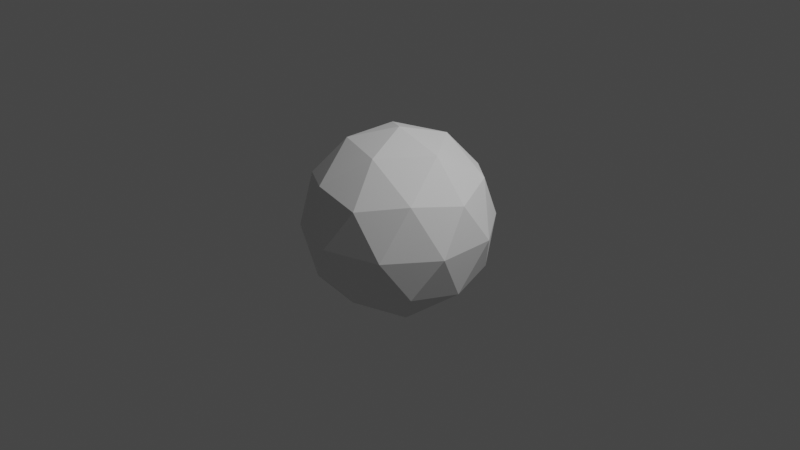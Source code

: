 # Source: lever.blend  (saved by Blender 3.6.13; exported with 4.5.12 LTS)
import bpy
from mathutils import Matrix  # noqa: F401  (used for matrix-valued properties, if any)

bpy.ops.wm.read_factory_settings(use_empty=True)
scene = bpy.context.scene
scene.name = 'Scene'

# ---- collections
col_collection = bpy.data.collections.new('Collection'); scene.collection.children.link(col_collection)

# ---- materials (node trees are filled in below, after node groups)
mat_material_001 = bpy.data.materials.new('Material.001')
mat_material_001.use_transparent_shadow = False

# ---- node groups
ng_auto_smooth = bpy.data.node_groups.new('Auto Smooth', 'GeometryNodeTree')
_s = ng_auto_smooth.interface.new_socket(name='Geometry', in_out='OUTPUT', socket_type='NodeSocketGeometry')
_s = ng_auto_smooth.interface.new_socket(name='Geometry', in_out='INPUT', socket_type='NodeSocketGeometry')
_s = ng_auto_smooth.interface.new_socket(name='Angle', in_out='INPUT', socket_type='NodeSocketFloat')
_s.subtype = 'ANGLE'
_s.min_value = 0.0
_s.max_value = 3.142
ng_auto_smooth.is_modifier = True
_N = ng_auto_smooth.nodes; _L = ng_auto_smooth.links
n0 = _N.new('NodeGroupOutput'); n0.name = 'Group Output'; n0.location = (480, -100)
n1 = _N.new('NodeGroupInput'); n1.name = 'Group Input'; n1.location = (-420, -300)
n2 = _N.new('NodeGroupInput'); n2.name = 'Group Input.001'; n2.location = (-60, -100)
n3 = _N.new('GeometryNodeSetShadeSmooth'); n3.name = 'Set Shade Smooth'; n3.location = (120, -100)
n3.domain = 'EDGE'
n4 = _N.new('GeometryNodeSetShadeSmooth'); n4.name = 'Set Shade Smooth.001'; n4.location = (300, -100)
n5 = _N.new('GeometryNodeInputMeshEdgeAngle'); n5.name = 'Edge Angle'; n5.location = (-420, -220)
n6 = _N.new('GeometryNodeInputEdgeSmooth'); n6.name = 'Is Edge Smooth'; n6.location = (-60, -160)
n7 = _N.new('GeometryNodeInputShadeSmooth'); n7.name = 'Is Face Smooth'; n7.location = (-240, -340)
n8 = _N.new('FunctionNodeBooleanMath'); n8.name = 'Boolean Math'; n8.location = (-60, -220)
n9 = _N.new('FunctionNodeCompare'); n9.name = 'Compare'; n9.location = (-240, -180)
n9.operation = 'LESS_EQUAL'
_L.new(n5.outputs[0], n9.inputs[0])
_L.new(n4.outputs[0], n0.inputs[0])
_L.new(n1.outputs[1], n9.inputs[1])
_L.new(n9.outputs[0], n8.inputs[0])
_L.new(n7.outputs[0], n8.inputs[1])
_L.new(n2.outputs[0], n3.inputs[0])
_L.new(n6.outputs[0], n3.inputs[1])
_L.new(n3.outputs[0], n4.inputs[0])
_L.new(n8.outputs[0], n3.inputs[2])
n0.is_active_output = True

# ---- material node trees
mat_material_001.use_nodes = True; mat_material_001.node_tree.nodes.clear()
_N = mat_material_001.node_tree.nodes; _L = mat_material_001.node_tree.links
n0 = _N.new('ShaderNodeBsdfPrincipled'); n0.name = 'Principled BSDF'; n0.location = (10, 300)
n0.distribution = 'GGX'
n0.subsurface_method = 'RANDOM_WALK_SKIN'
n0.inputs[3].default_value = 1.45
n0.inputs[27].default_value = (0.0, 0.0, 0.0, 1.0)
n0.inputs[28].default_value = 1.0
n1 = _N.new('ShaderNodeOutputMaterial'); n1.name = 'Material Output'; n1.location = (300, 300)
_L.new(n0.outputs[0], n1.inputs[0])
n1.is_active_output = True

# ---- world
world_world = bpy.data.worlds.new('World'); scene.world = world_world
world_world.use_nodes = True; world_world.node_tree.nodes.clear()
_N = world_world.node_tree.nodes; _L = world_world.node_tree.links
n0 = _N.new('ShaderNodeOutputWorld'); n0.name = 'World Output'; n0.location = (300, 300)
n1 = _N.new('ShaderNodeBackground'); n1.name = 'Background'; n1.location = (10, 300)
n1.inputs[0].default_value = (0.05088, 0.05088, 0.05088, 1.0)
_L.new(n1.outputs[0], n0.inputs[0])
n0.is_active_output = True
world_world.color = (0.05088, 0.05088, 0.05088)
world_world.use_sun_shadow = False
world_world.sun_shadow_jitter_overblur = 0.0

# ---- cameras
cam_camera = bpy.data.cameras.new('Camera')
cam_camera.clip_end = 100.0
cam_camera.ortho_scale = 7.314

# ---- lights
light_light = bpy.data.lights.new('Light', 'POINT')
light_light.transmission_factor = 0.0
light_light.energy = 1000.0
light_light.shadow_soft_size = 0.1
light_light.shadow_maximum_resolution = 0.006
light_light.use_absolute_resolution = True

# ---- meshes
me_icosphere = bpy.data.meshes.new('Icosphere')
me_icosphere.from_pydata([(0.0, 0.0, -1.0), (0.7236, -0.5257, -0.4472), (-0.2764, -0.8506, -0.4472), (-0.8944, 0.0, -0.4472), (-0.2764, 0.8506, -0.4472), (0.7236, 0.5257, -0.4472), (0.2764, -0.8506, 0.4472), (-0.7236, -0.5257, 0.4472), (-0.7236, 0.5257, 0.4472), (0.2764, 0.8506, 0.4472), (0.8944, 0.0, 0.4472), (0.0, 0.0, 1.0), (-0.1625, -0.5, -0.8507), (0.4253, -0.309, -0.8507), (0.2629, -0.809, -0.5257), (0.8506, 0.0, -0.5257), (0.4253, 0.309, -0.8507), (-0.5257, 0.0, -0.8507), (-0.6882, -0.5, -0.5257), (-0.1625, 0.5, -0.8507), (-0.6882, 0.5, -0.5257), (0.2629, 0.809, -0.5257), (0.9511, -0.309, 0.0), (0.9511, 0.309, 0.0), (0.0, -1.0, 0.0), (0.5878, -0.809, 0.0), (-0.9511, -0.309, 0.0), (-0.5878, -0.809, 0.0), (-0.5878, 0.809, 0.0), (-0.9511, 0.309, 0.0), (0.5878, 0.809, 0.0), (0.0, 1.0, 0.0), (0.6882, -0.5, 0.5257), (-0.2629, -0.809, 0.5257), (-0.8506, 0.0, 0.5257), (-0.2629, 0.809, 0.5257), (0.6882, 0.5, 0.5257), (0.1625, -0.5, 0.8507), (0.5257, 0.0, 0.8507), (-0.4253, -0.309, 0.8507), (-0.4253, 0.309, 0.8507), (0.1625, 0.5, 0.8507)], [], [(0, 13, 12), (1, 13, 15), (0, 12, 17), (0, 17, 19), (0, 19, 16), (1, 15, 22), (2, 14, 24), (3, 18, 26), (4, 20, 28), (5, 21, 30), (1, 22, 25), (2, 24, 27), (3, 26, 29), (4, 28, 31), (5, 30, 23), (6, 32, 37), (7, 33, 39), (8, 34, 40), (9, 35, 41), (10, 36, 38), (38, 41, 11), (38, 36, 41), (36, 9, 41), (41, 40, 11), (41, 35, 40), (35, 8, 40), (40, 39, 11), (40, 34, 39), (34, 7, 39), (39, 37, 11), (39, 33, 37), (33, 6, 37), (37, 38, 11), (37, 32, 38), (32, 10, 38), (23, 36, 10), (23, 30, 36), (30, 9, 36), (31, 35, 9), (31, 28, 35), (28, 8, 35), (29, 34, 8), (29, 26, 34), (26, 7, 34), (27, 33, 7), (27, 24, 33), (24, 6, 33), (25, 32, 6), (25, 22, 32), (22, 10, 32), (30, 31, 9), (30, 21, 31), (21, 4, 31), (28, 29, 8), (28, 20, 29), (20, 3, 29), (26, 27, 7), (26, 18, 27), (18, 2, 27), (24, 25, 6), (24, 14, 25), (14, 1, 25), (22, 23, 10), (22, 15, 23), (15, 5, 23), (16, 21, 5), (16, 19, 21), (19, 4, 21), (19, 20, 4), (19, 17, 20), (17, 3, 20), (17, 18, 3), (17, 12, 18), (12, 2, 18), (15, 16, 5), (15, 13, 16), (13, 0, 16), (12, 14, 2), (12, 13, 14), (13, 1, 14)])
_uv = me_icosphere.uv_layers.new(name='UVMap')
_uv.uv.foreach_set('vector', [0.1818, 0.0, 0.2273, 0.07873, 0.1364, 0.07873, 0.2727, 0.1575, 0.3182, 0.07873, 0.3636, 0.1575, 0.9091, 0.0, 0.9545, 0.07873, 0.8636, 0.07873, 0.7273, 0.0, 0.7727, 0.07873, 0.6818, 0.07873, 0.5455, 0.0, 0.5909, 0.07873, 0.5, 0.07873, 0.2727, 0.1575, 0.3636, 0.1575, 0.3182, 0.2362, 0.09091, 0.1575, 0.1818, 0.1575, 0.1364, 0.2362, 0.8182, 0.1575, 0.9091, 0.1575, 0.8636, 0.2362, 0.6364, 0.1575, 0.7273, 0.1575, 0.6818, 0.2362, 0.4545, 0.1575, 0.5455, 0.1575, 0.5, 0.2362, 0.2727, 0.1575, 0.3182, 0.2362, 0.2273, 0.2362, 0.09091, 0.1575, 0.1364, 0.2362, 0.04546, 0.2362, 0.8182, 0.1575, 0.8636, 0.2362, 0.7727, 0.2362, 0.6364, 0.1575, 0.6818, 0.2362, 0.5909, 0.2362, 0.4545, 0.1575, 0.5, 0.2362, 0.4091, 0.2362, 0.1818, 0.3149, 0.2727, 0.3149, 0.2273, 0.3937, 0.0, 0.3149, 0.09091, 0.3149, 0.04546, 0.3937, 0.7273, 0.3149, 0.8182, 0.3149, 0.7727, 0.3937, 0.5455, 0.3149, 0.6364, 0.3149, 0.5909, 0.3937, 0.3636, 0.3149, 0.4545, 0.3149, 0.4091, 0.3937, 0.4091, 0.3937, 0.5, 0.3937, 0.4545, 0.4724, 0.4091, 0.3937, 0.4545, 0.3149, 0.5, 0.3937, 0.4545, 0.3149, 0.5455, 0.3149, 0.5, 0.3937, 0.5909, 0.3937, 0.6818, 0.3937, 0.6364, 0.4724, 0.5909, 0.3937, 0.6364, 0.3149, 0.6818, 0.3937, 0.6364, 0.3149, 0.7273, 0.3149, 0.6818, 0.3937, 0.7727, 0.3937, 0.8636, 0.3937, 0.8182, 0.4724, 0.7727, 0.3937, 0.8182, 0.3149, 0.8636, 0.3937, 0.8182, 0.3149, 0.9091, 0.3149, 0.8636, 0.3937, 0.04546, 0.3937, 0.1364, 0.3937, 0.09091, 0.4724, 0.04546, 0.3937, 0.09091, 0.3149, 0.1364, 0.3937, 0.09091, 0.3149, 0.1818, 0.3149, 0.1364, 0.3937, 0.2273, 0.3937, 0.3182, 0.3937, 0.2727, 0.4724, 0.2273, 0.3937, 0.2727, 0.3149, 0.3182, 0.3937, 0.2727, 0.3149, 0.3636, 0.3149, 0.3182, 0.3937, 0.4091, 0.2362, 0.4545, 0.3149, 0.3636, 0.3149, 0.4091, 0.2362, 0.5, 0.2362, 0.4545, 0.3149, 0.5, 0.2362, 0.5455, 0.3149, 0.4545, 0.3149, 0.5909, 0.2362, 0.6364, 0.3149, 0.5455, 0.3149, 0.5909, 0.2362, 0.6818, 0.2362, 0.6364, 0.3149, 0.6818, 0.2362, 0.7273, 0.3149, 0.6364, 0.3149, 0.7727, 0.2362, 0.8182, 0.3149, 0.7273, 0.3149, 0.7727, 0.2362, 0.8636, 0.2362, 0.8182, 0.3149, 0.8636, 0.2362, 0.9091, 0.3149, 0.8182, 0.3149, 0.04546, 0.2362, 0.09091, 0.3149, 0.0, 0.3149, 0.04546, 0.2362, 0.1364, 0.2362, 0.09091, 0.3149, 0.1364, 0.2362, 0.1818, 0.3149, 0.09091, 0.3149, 0.2273, 0.2362, 0.2727, 0.3149, 0.1818, 0.3149, 0.2273, 0.2362, 0.3182, 0.2362, 0.2727, 0.3149, 0.3182, 0.2362, 0.3636, 0.3149, 0.2727, 0.3149, 0.5, 0.2362, 0.5909, 0.2362, 0.5455, 0.3149, 0.5, 0.2362, 0.5455, 0.1575, 0.5909, 0.2362, 0.5455, 0.1575, 0.6364, 0.1575, 0.5909, 0.2362, 0.6818, 0.2362, 0.7727, 0.2362, 0.7273, 0.3149, 0.6818, 0.2362, 0.7273, 0.1575, 0.7727, 0.2362, 0.7273, 0.1575, 0.8182, 0.1575, 0.7727, 0.2362, 0.8636, 0.2362, 0.9545, 0.2362, 0.9091, 0.3149, 0.8636, 0.2362, 0.9091, 0.1575, 0.9545, 0.2362, 0.9091, 0.1575, 1.0, 0.1575, 0.9545, 0.2362, 0.1364, 0.2362, 0.2273, 0.2362, 0.1818, 0.3149, 0.1364, 0.2362, 0.1818, 0.1575, 0.2273, 0.2362, 0.1818, 0.1575, 0.2727, 0.1575, 0.2273, 0.2362, 0.3182, 0.2362, 0.4091, 0.2362, 0.3636, 0.3149, 0.3182, 0.2362, 0.3636, 0.1575, 0.4091, 0.2362, 0.3636, 0.1575, 0.4545, 0.1575, 0.4091, 0.2362, 0.5, 0.07873, 0.5455, 0.1575, 0.4545, 0.1575, 0.5, 0.07873, 0.5909, 0.07873, 0.5455, 0.1575, 0.5909, 0.07873, 0.6364, 0.1575, 0.5455, 0.1575, 0.6818, 0.07873, 0.7273, 0.1575, 0.6364, 0.1575, 0.6818, 0.07873, 0.7727, 0.07873, 0.7273, 0.1575, 0.7727, 0.07873, 0.8182, 0.1575, 0.7273, 0.1575, 0.8636, 0.07873, 0.9091, 0.1575, 0.8182, 0.1575, 0.8636, 0.07873, 0.9545, 0.07873, 0.9091, 0.1575, 0.9545, 0.07873, 1.0, 0.1575, 0.9091, 0.1575, 0.3636, 0.1575, 0.4091, 0.07873, 0.4545, 0.1575, 0.3636, 0.1575, 0.3182, 0.07873, 0.4091, 0.07873, 0.3182, 0.07873, 0.3636, 0.0, 0.4091, 0.07873, 0.1364, 0.07873, 0.1818, 0.1575, 0.09091, 0.1575, 0.1364, 0.07873, 0.2273, 0.07873, 0.1818, 0.1575, 0.2273, 0.07873, 0.2727, 0.1575, 0.1818, 0.1575])
me_icosphere.update()
me_cube_001 = bpy.data.meshes.new('Cube.001')
me_cube_001.from_pydata([(-0.5, 0.25, -0.5), (-0.5, 0.25, 0.5), (0.5, 0.25, -0.5), (0.5, 0.25, 0.5), (-0.5729, 0.1483, -0.5729), (-0.6096, 4.657e-10, -0.6096), (-0.6096, -3.26e-09, 0.6096), (-0.5729, 0.1483, 0.5729), (-0.5729, 0.2865, 0.2966), (-0.6096, 0.3048, -2.794e-09), (-0.5729, 0.2865, -0.2966), (0.2966, 0.2865, -0.5729), (1.583e-08, 0.3048, -0.6096), (-0.2966, 0.2865, -0.5729), (-0.2966, 0.2865, 0.5729), (-5.588e-09, 0.3048, 0.6096), (0.2966, 0.2865, 0.5729), (0.5729, 0.2865, 0.2966), (0.6096, 0.3048, -2.794e-09), (0.5729, 0.2865, -0.2966), (0.6096, -8.382e-09, -0.6096), (0.5729, 0.1483, -0.5729), (0.5729, 0.1483, 0.5729), (0.6096, -9.313e-10, 0.6096), (-0.7818, 5.122e-09, -0.3331), (-0.8395, -6.054e-09, 5.588e-09), (-0.7818, -2.794e-09, 0.3331), (-0.729, 0.1581, -0.3162), (-0.7818, 0.1666, 1.118e-08), (-0.729, 0.1581, 0.3162), (-0.3162, 0.3645, -0.3162), (-0.3331, 0.3909, -9.313e-09), (-0.3162, 0.3645, 0.3162), (0.3162, 0.3645, -0.3162), (0.3331, 0.3909, 7.451e-09), (0.3162, 0.3645, 0.3162), (0.729, 0.1581, -0.3162), (0.7818, 0.1666, -9.313e-09), (0.729, 0.1581, 0.3162), (0.7818, -1.444e-08, -0.3331), (0.8395, -6.519e-09, 5.588e-09), (0.7818, 2.794e-09, 0.3331), (-0.3162, 0.1581, -0.729), (-7.451e-09, 0.1666, -0.7818), (0.3162, 0.1581, -0.729), (-0.3331, -6.985e-09, -0.7818), (0.0, -2.794e-09, -0.8395), (0.3331, 9.313e-10, -0.7818), (0.3162, 0.1581, 0.729), (1.118e-08, 0.1666, 0.7818), (-0.3162, 0.1581, 0.729), (0.3331, -1.071e-08, 0.7818), (-9.313e-10, -6.985e-09, 0.8395), (-0.3331, 9.313e-10, 0.7818), (-0.1581, 0.1623, -0.7554), (-0.1666, -4.889e-09, -0.8107), (-0.1581, 0.1623, 0.7554), (-0.1666, -3.027e-09, 0.8107), (0.1581, 0.1623, -0.7554), (0.1666, -9.313e-10, -0.8107), (0.1581, 0.1623, 0.7554), (0.1666, -8.848e-09, 0.8107), (0.1483, 0.2921, -0.5913), (1.583e-08, 0.2921, -0.6096), (-0.1483, 0.2921, 0.5913), (-5.588e-09, 0.2921, 0.6096), (-0.1581, 0.2921, -0.3246), (2.515e-08, 0.2921, -0.3331), (-0.1666, 0.2921, -2.328e-09), (9.313e-09, 0.2921, 4.657e-09), (-0.1581, 0.2921, 0.3246), (-5.588e-09, 0.2921, 0.3331), (-0.1483, 0.2921, -0.5913), (0.1483, 0.2921, 0.5913), (0.1581, 0.2921, -0.3246), (0.1666, 0.2921, 6.054e-09), (0.1581, 0.2921, 0.3246), (-0.1902, 0.293, -0.5861), (-0.1483, 0.2921, -0.5913), (-0.1068, 0.2982, -0.5964), (-0.1503, 0.2693, -0.6237), (-0.1606, 0.2938, -0.5897), (-0.1483, 0.2921, 0.5913), (-0.1902, 0.293, 0.5861), (-0.1503, 0.2693, 0.6237), (-0.1068, 0.2982, 0.5964), (-0.1606, 0.2938, 0.5897), (-0.1998, 0.3742, -0.3224), (-0.1581, 0.3348, -0.3246), (-0.1703, 0.3641, -0.324), (-0.1666, 0.3625, -2.328e-09), (-0.2083, 0.4017, -4.077e-09), (-0.1788, 0.3917, -2.852e-09), (-0.1581, 0.3348, 0.3246), (-0.1998, 0.3742, 0.3224), (-0.1703, 0.3641, 0.324), (0.1483, 0.2921, -0.5913), (0.1902, 0.293, -0.5861), (0.1503, 0.2693, -0.6237), (0.1068, 0.2982, -0.5964), (0.1606, 0.2938, -0.5897), (0.1902, 0.293, 0.5861), (0.1483, 0.2921, 0.5913), (0.1068, 0.2982, 0.5964), (0.1503, 0.2693, 0.6237), (0.1606, 0.2938, 0.5897), (0.1581, 0.3348, -0.3246), (0.1998, 0.3742, -0.3224), (0.1703, 0.3641, -0.324), (0.2083, 0.4017, 6.403e-09), (0.1666, 0.3625, 6.054e-09), (0.1788, 0.3917, 6.17e-09), (0.1998, 0.3742, 0.3224), (0.1581, 0.3348, 0.3246), (0.1703, 0.3641, 0.324)], [], [(24, 25, 28, 27), (25, 26, 29, 28), (26, 6, 7, 29), (29, 7, 1, 8), (28, 29, 8, 9), (27, 28, 9, 10), (4, 27, 10, 0), (5, 24, 27, 4), (106, 96, 62, 74), (80, 79, 12, 43, 54), (110, 106, 74, 75), (113, 110, 75, 76), (0, 10, 30, 13), (10, 9, 31, 30), (9, 8, 32, 31), (8, 1, 14, 32), (98, 97, 11, 44, 58), (15, 103, 102, 73, 65), (35, 16, 3, 17), (34, 35, 17, 18), (33, 34, 18, 19), (11, 33, 19, 2), (96, 99, 12, 63, 62), (82, 85, 15, 65, 64), (36, 37, 40, 39), (37, 38, 41, 40), (2, 19, 36, 21), (19, 18, 37, 36), (18, 17, 38, 37), (17, 3, 22, 38), (38, 22, 23, 41), (21, 36, 39, 20), (54, 43, 46, 55), (58, 44, 47, 59), (0, 13, 42, 4), (13, 77, 80, 54, 42), (16, 101, 104, 60, 48), (11, 2, 21, 44), (44, 21, 20, 47), (4, 42, 45, 5), (60, 49, 52, 61), (56, 50, 53, 57), (3, 16, 48, 22), (107, 109, 34, 33), (15, 85, 84, 56, 49), (14, 1, 7, 50), (50, 7, 6, 53), (22, 48, 51, 23), (32, 14, 83, 94), (49, 56, 57, 52), (78, 88, 66, 72), (42, 54, 55, 45), (12, 79, 78, 72, 63), (93, 82, 64, 70), (12, 99, 98, 58, 43), (90, 93, 70, 68), (102, 113, 76, 73), (48, 60, 61, 51), (97, 107, 33, 11), (43, 58, 59, 46), (30, 31, 91, 87), (109, 112, 35, 34), (31, 32, 94, 91), (66, 68, 69, 67), (68, 70, 71, 69), (70, 64, 65, 71), (72, 66, 67, 63), (63, 67, 74, 62), (71, 65, 73, 76), (69, 71, 76, 75), (67, 69, 75, 74), (112, 101, 16, 35), (88, 90, 68, 66), (84, 83, 14, 50, 56), (104, 103, 15, 49, 60), (77, 81, 78, 79, 80), (82, 86, 83, 84, 85), (96, 100, 97, 98, 99), (101, 105, 102, 103, 104), (88, 78, 81, 89), (89, 81, 77, 87), (82, 93, 95, 86), (86, 95, 94, 83), (93, 90, 92, 95), (95, 92, 91, 94), (90, 88, 89, 92), (92, 89, 87, 91), (107, 97, 100, 108), (108, 100, 96, 106), (101, 112, 114, 105), (105, 114, 113, 102), (112, 109, 111, 114), (114, 111, 110, 113), (109, 107, 108, 111), (111, 108, 106, 110), (13, 30, 87, 77)])
me_cube_001.polygons.foreach_set('use_smooth', [True] * 96)
_uv = me_cube_001.uv_layers.new(name='UVMap')
_uv.uv.foreach_set('vector', [0.4375, 0.125, 0.5, 0.125, 0.5, 0.1875, 0.4375, 0.1875, 0.5, 0.125, 0.5625, 0.125, 0.5625, 0.1875, 0.5, 0.1875, 0.5625, 0.125, 0.625, 0.125, 0.625, 0.1875, 0.5625, 0.1875, 0.5625, 0.1875, 0.625, 0.1875, 0.625, 0.25, 0.5625, 0.25, 0.5, 0.1875, 0.5625, 0.1875, 0.5625, 0.25, 0.5, 0.25, 0.4375, 0.1875, 0.5, 0.1875, 0.5, 0.25, 0.4375, 0.25, 0.375, 0.1875, 0.4375, 0.1875, 0.4375, 0.25, 0.375, 0.25, 0.375, 0.125, 0.4375, 0.125, 0.4375, 0.1875, 0.375, 0.1875, 0.4375, 0.4063, 0.375, 0.4063, 0.375, 0.4063, 0.4375, 0.4063, 0.2188, 0.5124, 0.2275, 0.5, 0.25, 0.5, 0.25, 0.5625, 0.2188, 0.5625, 0.5, 0.4063, 0.4375, 0.4063, 0.4375, 0.4063, 0.5, 0.4063, 0.5625, 0.4063, 0.5, 0.4063, 0.5, 0.4063, 0.5625, 0.4063, 0.375, 0.25, 0.4375, 0.25, 0.4375, 0.3125, 0.375, 0.3125, 0.4375, 0.25, 0.5, 0.25, 0.5, 0.3125, 0.4375, 0.3125, 0.5, 0.25, 0.5625, 0.25, 0.5625, 0.3125, 0.5, 0.3125, 0.5625, 0.25, 0.625, 0.25, 0.625, 0.3125, 0.5625, 0.3125, 0.2813, 0.5124, 0.2901, 0.5, 0.3125, 0.5, 0.3125, 0.5625, 0.2812, 0.5625, 0.75, 0.5, 0.7275, 0.5, 0.7188, 0.5, 0.7188, 0.5, 0.75, 0.5, 0.5625, 0.4375, 0.625, 0.4375, 0.625, 0.5, 0.5625, 0.5, 0.5, 0.4375, 0.5625, 0.4375, 0.5625, 0.5, 0.5, 0.5, 0.4375, 0.4375, 0.5, 0.4375, 0.5, 0.5, 0.4375, 0.5, 0.375, 0.4375, 0.4375, 0.4375, 0.4375, 0.5, 0.375, 0.5, 0.2813, 0.5, 0.2725, 0.5, 0.25, 0.5, 0.25, 0.5, 0.2813, 0.5, 0.7813, 0.5, 0.7725, 0.5, 0.75, 0.5, 0.75, 0.5, 0.7813, 0.5, 0.4375, 0.5625, 0.5, 0.5625, 0.5, 0.625, 0.4375, 0.625, 0.5, 0.5625, 0.5625, 0.5625, 0.5625, 0.625, 0.5, 0.625, 0.375, 0.5, 0.4375, 0.5, 0.4375, 0.5625, 0.375, 0.5625, 0.4375, 0.5, 0.5, 0.5, 0.5, 0.5625, 0.4375, 0.5625, 0.5, 0.5, 0.5625, 0.5, 0.5625, 0.5625, 0.5, 0.5625, 0.5625, 0.5, 0.625, 0.5, 0.625, 0.5625, 0.5625, 0.5625, 0.5625, 0.5625, 0.625, 0.5625, 0.625, 0.625, 0.5625, 0.625, 0.375, 0.5625, 0.4375, 0.5625, 0.4375, 0.625, 0.375, 0.625, 0.2188, 0.5625, 0.25, 0.5625, 0.25, 0.625, 0.2188, 0.625, 0.2812, 0.5625, 0.3125, 0.5625, 0.3125, 0.625, 0.2812, 0.625, 0.125, 0.5, 0.1875, 0.5, 0.1875, 0.5625, 0.125, 0.5625, 0.1875, 0.5, 0.2099, 0.5, 0.2188, 0.5124, 0.2188, 0.5625, 0.1875, 0.5625, 0.6875, 0.5, 0.7099, 0.5, 0.7188, 0.5124, 0.7188, 0.5625, 0.6875, 0.5625, 0.3125, 0.5, 0.375, 0.5, 0.375, 0.5625, 0.3125, 0.5625, 0.3125, 0.5625, 0.375, 0.5625, 0.375, 0.625, 0.3125, 0.625, 0.125, 0.5625, 0.1875, 0.5625, 0.1875, 0.625, 0.125, 0.625, 0.7188, 0.5625, 0.75, 0.5625, 0.75, 0.625, 0.7188, 0.625, 0.7812, 0.5625, 0.8125, 0.5625, 0.8125, 0.625, 0.7812, 0.625, 0.625, 0.5, 0.6875, 0.5, 0.6875, 0.5625, 0.625, 0.5625, 0.4375, 0.4145, 0.5, 0.4141, 0.5, 0.4375, 0.4375, 0.4375, 0.75, 0.5, 0.7725, 0.5, 0.7813, 0.5124, 0.7812, 0.5625, 0.75, 0.5625, 0.8125, 0.5, 0.875, 0.5, 0.875, 0.5625, 0.8125, 0.5625, 0.8125, 0.5625, 0.875, 0.5625, 0.875, 0.625, 0.8125, 0.625, 0.625, 0.5625, 0.6875, 0.5625, 0.6875, 0.625, 0.625, 0.625, 0.5625, 0.3125, 0.625, 0.3125, 0.625, 0.3349, 0.5625, 0.3355, 0.75, 0.5625, 0.7812, 0.5625, 0.7812, 0.625, 0.75, 0.625, 0.375, 0.3438, 0.4375, 0.3438, 0.4375, 0.3438, 0.375, 0.3438, 0.1875, 0.5625, 0.2188, 0.5625, 0.2188, 0.625, 0.1875, 0.625, 0.25, 0.5, 0.2275, 0.5, 0.2188, 0.5, 0.2188, 0.5, 0.25, 0.5, 0.5625, 0.3438, 0.625, 0.3438, 0.625, 0.3438, 0.5625, 0.3438, 0.25, 0.5, 0.2725, 0.5, 0.2813, 0.5124, 0.2812, 0.5625, 0.25, 0.5625, 0.5, 0.3438, 0.5625, 0.3438, 0.5625, 0.3438, 0.5, 0.3438, 0.625, 0.4063, 0.5625, 0.4063, 0.5625, 0.4063, 0.625, 0.4063, 0.6875, 0.5625, 0.7188, 0.5625, 0.7188, 0.625, 0.6875, 0.625, 0.375, 0.4151, 0.4375, 0.4145, 0.4375, 0.4375, 0.375, 0.4375, 0.25, 0.5625, 0.2812, 0.5625, 0.2812, 0.625, 0.25, 0.625, 0.4375, 0.3125, 0.5, 0.3125, 0.5, 0.3359, 0.4375, 0.3355, 0.5, 0.4141, 0.5625, 0.4145, 0.5625, 0.4375, 0.5, 0.4375, 0.5, 0.3125, 0.5625, 0.3125, 0.5625, 0.3355, 0.5, 0.3359, 0.4375, 0.3438, 0.5, 0.3438, 0.5, 0.375, 0.4375, 0.375, 0.5, 0.3438, 0.5625, 0.3438, 0.5625, 0.375, 0.5, 0.375, 0.5625, 0.3438, 0.625, 0.3438, 0.625, 0.375, 0.5625, 0.375, 0.375, 0.3438, 0.4375, 0.3438, 0.4375, 0.375, 0.375, 0.375, 0.375, 0.375, 0.4375, 0.375, 0.4375, 0.4063, 0.375, 0.4063, 0.5625, 0.375, 0.625, 0.375, 0.625, 0.4063, 0.5625, 0.4063, 0.5, 0.375, 0.5625, 0.375, 0.5625, 0.4063, 0.5, 0.4063, 0.4375, 0.375, 0.5, 0.375, 0.5, 0.4063, 0.4375, 0.4063, 0.5625, 0.4145, 0.625, 0.4151, 0.625, 0.4375, 0.5625, 0.4375, 0.4375, 0.3438, 0.5, 0.3438, 0.5, 0.3438, 0.4375, 0.3438, 0.7813, 0.5124, 0.7901, 0.5, 0.8125, 0.5, 0.8125, 0.5625, 0.7812, 0.5625, 0.7188, 0.5124, 0.7275, 0.5, 0.75, 0.5, 0.75, 0.5625, 0.7188, 0.5625, 0.2188, 0.5, 0.2188, 0.5002, 0.2188, 0.5007, 0.2275, 0.5, 0.2188, 0.5124, 0.7813, 0.5007, 0.7838, 0.5, 0.7901, 0.5, 0.7813, 0.5124, 0.7813, 0.5001, 0.2813, 0.5007, 0.2813, 0.5002, 0.2813, 0.5, 0.2813, 0.5124, 0.2725, 0.5, 0.7099, 0.5, 0.7162, 0.5, 0.7187, 0.5007, 0.7188, 0.5001, 0.7188, 0.5124, 0.4375, 0.3438, 0.375, 0.3438, 0.3753, 0.3438, 0.4372, 0.3438, 0.4372, 0.3438, 0.3753, 0.3438, 0.375, 0.3349, 0.4375, 0.3355, 0.625, 0.3438, 0.5625, 0.3438, 0.5628, 0.3438, 0.6247, 0.3438, 0.6247, 0.3438, 0.5628, 0.3438, 0.5625, 0.3355, 0.625, 0.3349, 0.5625, 0.3438, 0.5, 0.3438, 0.5, 0.3438, 0.5628, 0.3438, 0.5628, 0.3438, 0.5, 0.3438, 0.5, 0.3359, 0.5625, 0.3355, 0.5, 0.3438, 0.4375, 0.3438, 0.4372, 0.3438, 0.5, 0.3438, 0.5, 0.3438, 0.4372, 0.3438, 0.4375, 0.3355, 0.5, 0.3359, 0.4375, 0.4145, 0.375, 0.4151, 0.3753, 0.4063, 0.4372, 0.4063, 0.4372, 0.4063, 0.3753, 0.4063, 0.375, 0.4063, 0.4375, 0.4063, 0.625, 0.4151, 0.5625, 0.4145, 0.5628, 0.4063, 0.6247, 0.4063, 0.6247, 0.4063, 0.5628, 0.4063, 0.5625, 0.4063, 0.625, 0.4063, 0.5625, 0.4145, 0.5, 0.4141, 0.5, 0.4063, 0.5628, 0.4063, 0.5628, 0.4063, 0.5, 0.4063, 0.5, 0.4063, 0.5625, 0.4063, 0.5, 0.4141, 0.4375, 0.4145, 0.4372, 0.4063, 0.5, 0.4063, 0.5, 0.4063, 0.4372, 0.4063, 0.4375, 0.4063, 0.5, 0.4063, 0.375, 0.3125, 0.4375, 0.3125, 0.4375, 0.3355, 0.375, 0.3349])
me_cube_001.materials.append(mat_material_001)
me_cube_001.update()
me_icosphere_002 = bpy.data.meshes.new('Icosphere.002')
me_icosphere_002.from_pydata([], [], [])
_uv = me_icosphere_002.uv_layers.new(name='UVMap')
_uv.uv.foreach_set('vector', [])
me_icosphere_002.update()
me_cylinder = bpy.data.meshes.new('Cylinder')
me_cylinder.from_pydata([(-6.735, 2.778, -1.0), (-6.735, 2.778, 1.0), (-6.638, 2.768, -1.0), (-6.638, 2.768, 1.0), (-6.544, 2.74, -1.0), (-6.544, 2.74, 1.0), (-6.457, 2.694, -1.0), (-6.457, 2.694, 1.0), (-6.382, 2.631, -1.0), (-6.382, 2.631, 1.0), (-6.319, 2.556, -1.0), (-6.319, 2.556, 1.0), (-6.273, 2.469, -1.0), (-6.273, 2.469, 1.0), (-6.245, 2.375, -1.0), (-6.245, 2.375, 1.0), (-6.235, 2.278, -1.0), (-6.235, 2.278, 1.0), (-6.245, 2.18, -1.0), (-6.245, 2.18, 1.0), (-6.273, 2.086, -1.0), (-6.273, 2.086, 1.0), (-6.319, 2.0, -1.0), (-6.319, 2.0, 1.0), (-6.382, 1.924, -1.0), (-6.382, 1.924, 1.0), (-6.457, 1.862, -1.0), (-6.457, 1.862, 1.0), (-6.544, 1.816, -1.0), (-6.544, 1.816, 1.0), (-6.638, 1.787, -1.0), (-6.638, 1.787, 1.0), (-6.735, 1.778, -1.0), (-6.735, 1.778, 1.0), (-6.833, 1.787, -1.0), (-6.833, 1.787, 1.0), (-6.927, 1.816, -1.0), (-6.927, 1.816, 1.0), (-7.013, 1.862, -1.0), (-7.013, 1.862, 1.0), (-7.089, 1.924, -1.0), (-7.089, 1.924, 1.0), (-7.151, 2.0, -1.0), (-7.151, 2.0, 1.0), (-7.197, 2.086, -1.0), (-7.197, 2.086, 1.0), (-7.226, 2.18, -1.0), (-7.226, 2.18, 1.0), (-7.235, 2.278, -1.0), (-7.235, 2.278, 1.0), (-7.226, 2.375, -1.0), (-7.226, 2.375, 1.0), (-7.197, 2.469, -1.0), (-7.197, 2.469, 1.0), (-7.151, 2.556, -1.0), (-7.151, 2.556, 1.0), (-7.089, 2.631, -1.0), (-7.089, 2.631, 1.0), (-7.013, 2.694, -1.0), (-7.013, 2.694, 1.0), (-6.927, 2.74, -1.0), (-6.927, 2.74, 1.0), (-6.833, 2.768, -1.0), (-6.833, 2.768, 1.0), (-0.6254, 0.3633, -0.25), (-6.694, 1.858, -0.25), (-0.4759, 0.9702, -0.25), (-6.545, 2.465, -0.25), (-0.6254, 0.3633, 0.25), (-6.694, 1.858, 0.25), (-0.4759, 0.9702, 0.25), (-6.545, 2.465, 0.25), (-6.735, 3.278, 0.7496), (-6.735, 3.278, 1.95), (-6.54, 3.259, 0.7496), (-6.54, 3.259, 1.95), (-6.352, 3.202, 0.7496), (-6.352, 3.202, 1.95), (-6.18, 3.109, 0.7496), (-6.18, 3.109, 1.95), (-6.028, 2.985, 0.7496), (-6.028, 2.985, 1.95), (-5.904, 2.833, 0.7496), (-5.904, 2.833, 1.95), (-5.811, 2.66, 0.7496), (-5.811, 2.66, 1.95), (-5.754, 2.473, 0.7496), (-5.754, 2.473, 1.95), (-5.735, 2.278, 0.7496), (-5.735, 2.278, 1.95), (-5.754, 2.083, 0.7496), (-5.754, 2.083, 1.95), (-5.811, 1.895, 0.7496), (-5.811, 1.895, 1.95), (-5.904, 1.722, 0.7496), (-5.904, 1.722, 1.95), (-6.028, 1.571, 0.7496), (-6.028, 1.571, 1.95), (-6.18, 1.446, 0.7496), (-6.18, 1.446, 1.95), (-6.352, 1.354, 0.7496), (-6.352, 1.354, 1.95), (-6.54, 1.297, 0.7496), (-6.54, 1.297, 1.95), (-6.735, 1.278, 0.7496), (-6.735, 1.278, 1.95), (-6.93, 1.297, 0.7496), (-6.93, 1.297, 1.95), (-7.118, 1.354, 0.7496), (-7.118, 1.354, 1.95), (-7.291, 1.446, 0.7496), (-7.291, 1.446, 1.95), (-7.442, 1.571, 0.7496), (-7.442, 1.571, 1.95), (-7.567, 1.722, 0.7496), (-7.567, 1.722, 1.95), (-7.659, 1.895, 0.7496), (-7.659, 1.895, 1.95), (-7.716, 2.083, 0.7496), (-7.716, 2.083, 1.95), (-7.735, 2.278, 0.7496), (-7.735, 2.278, 1.95), (-7.716, 2.473, 0.7496), (-7.716, 2.473, 1.95), (-7.659, 2.66, 0.7496), (-7.659, 2.66, 1.95), (-7.567, 2.833, 0.7496), (-7.567, 2.833, 1.95), (-7.442, 2.985, 0.7496), (-7.442, 2.985, 1.95), (-7.291, 3.109, 0.7496), (-7.291, 3.109, 1.95), (-7.118, 3.202, 0.7496), (-7.118, 3.202, 1.95), (-6.93, 3.259, 0.7496), (-6.93, 3.259, 1.95), (-6.735, 3.278, -1.886), (-6.735, 3.278, -0.6859), (-6.54, 3.259, -1.886), (-6.54, 3.259, -0.6859), (-6.352, 3.202, -1.886), (-6.352, 3.202, -0.6859), (-6.18, 3.109, -1.886), (-6.18, 3.109, -0.6859), (-6.028, 2.985, -1.886), (-6.028, 2.985, -0.6859), (-5.904, 2.833, -1.886), (-5.904, 2.833, -0.6859), (-5.811, 2.66, -1.886), (-5.811, 2.66, -0.6859), (-5.754, 2.473, -1.886), (-5.754, 2.473, -0.6859), (-5.735, 2.278, -1.886), (-5.735, 2.278, -0.6859), (-5.754, 2.083, -1.886), (-5.754, 2.083, -0.6859), (-5.811, 1.895, -1.886), (-5.811, 1.895, -0.6859), (-5.904, 1.722, -1.886), (-5.904, 1.722, -0.6859), (-6.028, 1.571, -1.886), (-6.028, 1.571, -0.6859), (-6.18, 1.446, -1.886), (-6.18, 1.446, -0.6859), (-6.352, 1.354, -1.886), (-6.352, 1.354, -0.6859), (-6.54, 1.297, -1.886), (-6.54, 1.297, -0.6859), (-6.735, 1.278, -1.886), (-6.735, 1.278, -0.6859), (-6.93, 1.297, -1.886), (-6.93, 1.297, -0.6859), (-7.118, 1.354, -1.886), (-7.118, 1.354, -0.6859), (-7.291, 1.446, -1.886), (-7.291, 1.446, -0.6859), (-7.442, 1.571, -1.886), (-7.442, 1.571, -0.6859), (-7.567, 1.722, -1.886), (-7.567, 1.722, -0.6859), (-7.659, 1.895, -1.886), (-7.659, 1.895, -0.6859), (-7.716, 2.083, -1.886), (-7.716, 2.083, -0.6859), (-7.735, 2.278, -1.886), (-7.735, 2.278, -0.6859), (-7.716, 2.473, -1.886), (-7.716, 2.473, -0.6859), (-7.659, 2.66, -1.886), (-7.659, 2.66, -0.6859), (-7.567, 2.833, -1.886), (-7.567, 2.833, -0.6859), (-7.442, 2.985, -1.886), (-7.442, 2.985, -0.6859), (-7.291, 3.109, -1.886), (-7.291, 3.109, -0.6859), (-7.118, 3.202, -1.886), (-7.118, 3.202, -0.6859), (-6.93, 3.259, -1.886), (-6.93, 3.259, -0.6859)], [], [(0, 1, 3, 2), (2, 3, 5, 4), (4, 5, 7, 6), (6, 7, 9, 8), (8, 9, 11, 10), (10, 11, 13, 12), (12, 13, 15, 14), (14, 15, 17, 16), (16, 17, 19, 18), (18, 19, 21, 20), (20, 21, 23, 22), (22, 23, 25, 24), (24, 25, 27, 26), (26, 27, 29, 28), (28, 29, 31, 30), (30, 31, 33, 32), (32, 33, 35, 34), (34, 35, 37, 36), (36, 37, 39, 38), (38, 39, 41, 40), (40, 41, 43, 42), (42, 43, 45, 44), (44, 45, 47, 46), (46, 47, 49, 48), (48, 49, 51, 50), (50, 51, 53, 52), (52, 53, 55, 54), (54, 55, 57, 56), (56, 57, 59, 58), (58, 59, 61, 60), (3, 1, 63, 61, 59, 57, 55, 53, 51, 49, 47, 45, 43, 41, 39, 37, 35, 33, 31, 29, 27, 25, 23, 21, 19, 17, 15, 13, 11, 9, 7, 5), (60, 61, 63, 62), (62, 63, 1, 0), (0, 2, 4, 6, 8, 10, 12, 14, 16, 18, 20, 22, 24, 26, 28, 30, 32, 34, 36, 38, 40, 42, 44, 46, 48, 50, 52, 54, 56, 58, 60, 62), (64, 65, 67, 66), (66, 67, 71, 70), (70, 71, 69, 68), (68, 69, 65, 64), (66, 70, 68, 64), (71, 67, 65, 69), (72, 73, 75, 74), (74, 75, 77, 76), (76, 77, 79, 78), (78, 79, 81, 80), (80, 81, 83, 82), (82, 83, 85, 84), (84, 85, 87, 86), (86, 87, 89, 88), (88, 89, 91, 90), (90, 91, 93, 92), (92, 93, 95, 94), (94, 95, 97, 96), (96, 97, 99, 98), (98, 99, 101, 100), (100, 101, 103, 102), (102, 103, 105, 104), (104, 105, 107, 106), (106, 107, 109, 108), (108, 109, 111, 110), (110, 111, 113, 112), (112, 113, 115, 114), (114, 115, 117, 116), (116, 117, 119, 118), (118, 119, 121, 120), (120, 121, 123, 122), (122, 123, 125, 124), (124, 125, 127, 126), (126, 127, 129, 128), (128, 129, 131, 130), (130, 131, 133, 132), (75, 73, 135, 133, 131, 129, 127, 125, 123, 121, 119, 117, 115, 113, 111, 109, 107, 105, 103, 101, 99, 97, 95, 93, 91, 89, 87, 85, 83, 81, 79, 77), (132, 133, 135, 134), (134, 135, 73, 72), (72, 74, 76, 78, 80, 82, 84, 86, 88, 90, 92, 94, 96, 98, 100, 102, 104, 106, 108, 110, 112, 114, 116, 118, 120, 122, 124, 126, 128, 130, 132, 134), (136, 137, 139, 138), (138, 139, 141, 140), (140, 141, 143, 142), (142, 143, 145, 144), (144, 145, 147, 146), (146, 147, 149, 148), (148, 149, 151, 150), (150, 151, 153, 152), (152, 153, 155, 154), (154, 155, 157, 156), (156, 157, 159, 158), (158, 159, 161, 160), (160, 161, 163, 162), (162, 163, 165, 164), (164, 165, 167, 166), (166, 167, 169, 168), (168, 169, 171, 170), (170, 171, 173, 172), (172, 173, 175, 174), (174, 175, 177, 176), (176, 177, 179, 178), (178, 179, 181, 180), (180, 181, 183, 182), (182, 183, 185, 184), (184, 185, 187, 186), (186, 187, 189, 188), (188, 189, 191, 190), (190, 191, 193, 192), (192, 193, 195, 194), (194, 195, 197, 196), (139, 137, 199, 197, 195, 193, 191, 189, 187, 185, 183, 181, 179, 177, 175, 173, 171, 169, 167, 165, 163, 161, 159, 157, 155, 153, 151, 149, 147, 145, 143, 141), (196, 197, 199, 198), (198, 199, 137, 136), (136, 138, 140, 142, 144, 146, 148, 150, 152, 154, 156, 158, 160, 162, 164, 166, 168, 170, 172, 174, 176, 178, 180, 182, 184, 186, 188, 190, 192, 194, 196, 198)])
me_cylinder.polygons.foreach_set('use_smooth', [1, 1, 1, 1, 1, 1, 1, 1, 1, 1, 1, 1, 1, 1, 1, 1, 1, 1, 1, 1, 1, 1, 1, 1, 1, 1, 1, 1, 1, 1, 1, 1, 1, 1, 0, 0, 0, 0, 0, 0, 1, 1, 1, 1, 1, 1, 1, 1, 1, 1, 1, 1, 1, 1, 1, 1, 1, 1, 1, 1, 1, 1, 1, 1, 1, 1, 1, 1, 1, 1, 1, 1, 1, 1, 1, 1, 1, 1, 1, 1, 1, 1, 1, 1, 1, 1, 1, 1, 1, 1, 1, 1, 1, 1, 1, 1, 1, 1, 1, 1, 1, 1, 1, 1, 1, 1, 1, 1])
_uv = me_cylinder.uv_layers.new(name='UVMap')
_uv.uv.foreach_set('vector', [1.0, 0.5, 1.0, 1.0, 0.9688, 1.0, 0.9688, 0.5, 0.9688, 0.5, 0.9688, 1.0, 0.9375, 1.0, 0.9375, 0.5, 0.9375, 0.5, 0.9375, 1.0, 0.9062, 1.0, 0.9062, 0.5, 0.9062, 0.5, 0.9062, 1.0, 0.875, 1.0, 0.875, 0.5, 0.875, 0.5, 0.875, 1.0, 0.8438, 1.0, 0.8438, 0.5, 0.8438, 0.5, 0.8438, 1.0, 0.8125, 1.0, 0.8125, 0.5, 0.8125, 0.5, 0.8125, 1.0, 0.7812, 1.0, 0.7812, 0.5, 0.7812, 0.5, 0.7812, 1.0, 0.75, 1.0, 0.75, 0.5, 0.75, 0.5, 0.75, 1.0, 0.7188, 1.0, 0.7188, 0.5, 0.7188, 0.5, 0.7188, 1.0, 0.6875, 1.0, 0.6875, 0.5, 0.6875, 0.5, 0.6875, 1.0, 0.6562, 1.0, 0.6562, 0.5, 0.6562, 0.5, 0.6562, 1.0, 0.625, 1.0, 0.625, 0.5, 0.625, 0.5, 0.625, 1.0, 0.5938, 1.0, 0.5938, 0.5, 0.5938, 0.5, 0.5938, 1.0, 0.5625, 1.0, 0.5625, 0.5, 0.5625, 0.5, 0.5625, 1.0, 0.5312, 1.0, 0.5312, 0.5, 0.5312, 0.5, 0.5312, 1.0, 0.5, 1.0, 0.5, 0.5, 0.5, 0.5, 0.5, 1.0, 0.4688, 1.0, 0.4688, 0.5, 0.4688, 0.5, 0.4688, 1.0, 0.4375, 1.0, 0.4375, 0.5, 0.4375, 0.5, 0.4375, 1.0, 0.4062, 1.0, 0.4062, 0.5, 0.4062, 0.5, 0.4062, 1.0, 0.375, 1.0, 0.375, 0.5, 0.375, 0.5, 0.375, 1.0, 0.3438, 1.0, 0.3438, 0.5, 0.3438, 0.5, 0.3438, 1.0, 0.3125, 1.0, 0.3125, 0.5, 0.3125, 0.5, 0.3125, 1.0, 0.2812, 1.0, 0.2812, 0.5, 0.2812, 0.5, 0.2812, 1.0, 0.25, 1.0, 0.25, 0.5, 0.25, 0.5, 0.25, 1.0, 0.2188, 1.0, 0.2188, 0.5, 0.2188, 0.5, 0.2188, 1.0, 0.1875, 1.0, 0.1875, 0.5, 0.1875, 0.5, 0.1875, 1.0, 0.1562, 1.0, 0.1562, 0.5, 0.1562, 0.5, 0.1562, 1.0, 0.125, 1.0, 0.125, 0.5, 0.125, 0.5, 0.125, 1.0, 0.09375, 1.0, 0.09375, 0.5, 0.09375, 0.5, 0.09375, 1.0, 0.0625, 1.0, 0.0625, 0.5, 0.2968, 0.4854, 0.25, 0.49, 0.2032, 0.4854, 0.1582, 0.4717, 0.1167, 0.4496, 0.08029, 0.4197, 0.05045, 0.3833, 0.02827, 0.3418, 0.01461, 0.2968, 0.01, 0.25, 0.01461, 0.2032, 0.02827, 0.1582, 0.05045, 0.1167, 0.08029, 0.08029, 0.1167, 0.05045, 0.1582, 0.02827, 0.2032, 0.01461, 0.25, 0.01, 0.2968, 0.01461, 0.3418, 0.02827, 0.3833, 0.05045, 0.4197, 0.08029, 0.4496, 0.1167, 0.4717, 0.1582, 0.4854, 0.2032, 0.49, 0.25, 0.4854, 0.2968, 0.4717, 0.3418, 0.4496, 0.3833, 0.4197, 0.4197, 0.3833, 0.4496, 0.3418, 0.4717, 0.0625, 0.5, 0.0625, 1.0, 0.03125, 1.0, 0.03125, 0.5, 0.03125, 0.5, 0.03125, 1.0, 0.0, 1.0, 0.0, 0.5, 0.75, 0.49, 0.7968, 0.4854, 0.8418, 0.4717, 0.8833, 0.4496, 0.9197, 0.4197, 0.9496, 0.3833, 0.9717, 0.3418, 0.9854, 0.2968, 0.99, 0.25, 0.9854, 0.2032, 0.9717, 0.1582, 0.9496, 0.1167, 0.9197, 0.08029, 0.8833, 0.05045, 0.8418, 0.02827, 0.7968, 0.01461, 0.75, 0.01, 0.7032, 0.01461, 0.6582, 0.02827, 0.6167, 0.05045, 0.5803, 0.08029, 0.5504, 0.1167, 0.5283, 0.1582, 0.5146, 0.2032, 0.51, 0.25, 0.5146, 0.2968, 0.5283, 0.3418, 0.5504, 0.3833, 0.5803, 0.4197, 0.6167, 0.4496, 0.6582, 0.4717, 0.7032, 0.4854, 0.375, 0.0, 0.625, 0.0, 0.625, 0.25, 0.375, 0.25, 0.375, 0.25, 0.625, 0.25, 0.625, 0.5, 0.375, 0.5, 0.375, 0.5, 0.625, 0.5, 0.625, 0.75, 0.375, 0.75, 0.375, 0.75, 0.625, 0.75, 0.625, 1.0, 0.375, 1.0, 0.125, 0.5, 0.375, 0.5, 0.375, 0.75, 0.125, 0.75, 0.625, 0.5, 0.875, 0.5, 0.875, 0.75, 0.625, 0.75, 1.0, 0.5, 1.0, 1.0, 0.9688, 1.0, 0.9688, 0.5, 0.9688, 0.5, 0.9688, 1.0, 0.9375, 1.0, 0.9375, 0.5, 0.9375, 0.5, 0.9375, 1.0, 0.9062, 1.0, 0.9062, 0.5, 0.9062, 0.5, 0.9062, 1.0, 0.875, 1.0, 0.875, 0.5, 0.875, 0.5, 0.875, 1.0, 0.8438, 1.0, 0.8438, 0.5, 0.8438, 0.5, 0.8438, 1.0, 0.8125, 1.0, 0.8125, 0.5, 0.8125, 0.5, 0.8125, 1.0, 0.7812, 1.0, 0.7812, 0.5, 0.7812, 0.5, 0.7812, 1.0, 0.75, 1.0, 0.75, 0.5, 0.75, 0.5, 0.75, 1.0, 0.7188, 1.0, 0.7188, 0.5, 0.7188, 0.5, 0.7188, 1.0, 0.6875, 1.0, 0.6875, 0.5, 0.6875, 0.5, 0.6875, 1.0, 0.6562, 1.0, 0.6562, 0.5, 0.6562, 0.5, 0.6562, 1.0, 0.625, 1.0, 0.625, 0.5, 0.625, 0.5, 0.625, 1.0, 0.5938, 1.0, 0.5938, 0.5, 0.5938, 0.5, 0.5938, 1.0, 0.5625, 1.0, 0.5625, 0.5, 0.5625, 0.5, 0.5625, 1.0, 0.5312, 1.0, 0.5312, 0.5, 0.5312, 0.5, 0.5312, 1.0, 0.5, 1.0, 0.5, 0.5, 0.5, 0.5, 0.5, 1.0, 0.4688, 1.0, 0.4688, 0.5, 0.4688, 0.5, 0.4688, 1.0, 0.4375, 1.0, 0.4375, 0.5, 0.4375, 0.5, 0.4375, 1.0, 0.4062, 1.0, 0.4062, 0.5, 0.4062, 0.5, 0.4062, 1.0, 0.375, 1.0, 0.375, 0.5, 0.375, 0.5, 0.375, 1.0, 0.3438, 1.0, 0.3438, 0.5, 0.3438, 0.5, 0.3438, 1.0, 0.3125, 1.0, 0.3125, 0.5, 0.3125, 0.5, 0.3125, 1.0, 0.2812, 1.0, 0.2812, 0.5, 0.2812, 0.5, 0.2812, 1.0, 0.25, 1.0, 0.25, 0.5, 0.25, 0.5, 0.25, 1.0, 0.2188, 1.0, 0.2188, 0.5, 0.2188, 0.5, 0.2188, 1.0, 0.1875, 1.0, 0.1875, 0.5, 0.1875, 0.5, 0.1875, 1.0, 0.1562, 1.0, 0.1562, 0.5, 0.1562, 0.5, 0.1562, 1.0, 0.125, 1.0, 0.125, 0.5, 0.125, 0.5, 0.125, 1.0, 0.09375, 1.0, 0.09375, 0.5, 0.09375, 0.5, 0.09375, 1.0, 0.0625, 1.0, 0.0625, 0.5, 0.2968, 0.4854, 0.25, 0.49, 0.2032, 0.4854, 0.1582, 0.4717, 0.1167, 0.4496, 0.08029, 0.4197, 0.05045, 0.3833, 0.02827, 0.3418, 0.01461, 0.2968, 0.01, 0.25, 0.01461, 0.2032, 0.02827, 0.1582, 0.05045, 0.1167, 0.08029, 0.08029, 0.1167, 0.05045, 0.1582, 0.02827, 0.2032, 0.01461, 0.25, 0.01, 0.2968, 0.01461, 0.3418, 0.02827, 0.3833, 0.05045, 0.4197, 0.08029, 0.4496, 0.1167, 0.4717, 0.1582, 0.4854, 0.2032, 0.49, 0.25, 0.4854, 0.2968, 0.4717, 0.3418, 0.4496, 0.3833, 0.4197, 0.4197, 0.3833, 0.4496, 0.3418, 0.4717, 0.0625, 0.5, 0.0625, 1.0, 0.03125, 1.0, 0.03125, 0.5, 0.03125, 0.5, 0.03125, 1.0, 0.0, 1.0, 0.0, 0.5, 0.75, 0.49, 0.7968, 0.4854, 0.8418, 0.4717, 0.8833, 0.4496, 0.9197, 0.4197, 0.9496, 0.3833, 0.9717, 0.3418, 0.9854, 0.2968, 0.99, 0.25, 0.9854, 0.2032, 0.9717, 0.1582, 0.9496, 0.1167, 0.9197, 0.08029, 0.8833, 0.05045, 0.8418, 0.02827, 0.7968, 0.01461, 0.75, 0.01, 0.7032, 0.01461, 0.6582, 0.02827, 0.6167, 0.05045, 0.5803, 0.08029, 0.5504, 0.1167, 0.5283, 0.1582, 0.5146, 0.2032, 0.51, 0.25, 0.5146, 0.2968, 0.5283, 0.3418, 0.5504, 0.3833, 0.5803, 0.4197, 0.6167, 0.4496, 0.6582, 0.4717, 0.7032, 0.4854, 1.0, 0.5, 1.0, 1.0, 0.9688, 1.0, 0.9688, 0.5, 0.9688, 0.5, 0.9688, 1.0, 0.9375, 1.0, 0.9375, 0.5, 0.9375, 0.5, 0.9375, 1.0, 0.9062, 1.0, 0.9062, 0.5, 0.9062, 0.5, 0.9062, 1.0, 0.875, 1.0, 0.875, 0.5, 0.875, 0.5, 0.875, 1.0, 0.8438, 1.0, 0.8438, 0.5, 0.8438, 0.5, 0.8438, 1.0, 0.8125, 1.0, 0.8125, 0.5, 0.8125, 0.5, 0.8125, 1.0, 0.7812, 1.0, 0.7812, 0.5, 0.7812, 0.5, 0.7812, 1.0, 0.75, 1.0, 0.75, 0.5, 0.75, 0.5, 0.75, 1.0, 0.7188, 1.0, 0.7188, 0.5, 0.7188, 0.5, 0.7188, 1.0, 0.6875, 1.0, 0.6875, 0.5, 0.6875, 0.5, 0.6875, 1.0, 0.6562, 1.0, 0.6562, 0.5, 0.6562, 0.5, 0.6562, 1.0, 0.625, 1.0, 0.625, 0.5, 0.625, 0.5, 0.625, 1.0, 0.5938, 1.0, 0.5938, 0.5, 0.5938, 0.5, 0.5938, 1.0, 0.5625, 1.0, 0.5625, 0.5, 0.5625, 0.5, 0.5625, 1.0, 0.5312, 1.0, 0.5312, 0.5, 0.5312, 0.5, 0.5312, 1.0, 0.5, 1.0, 0.5, 0.5, 0.5, 0.5, 0.5, 1.0, 0.4688, 1.0, 0.4688, 0.5, 0.4688, 0.5, 0.4688, 1.0, 0.4375, 1.0, 0.4375, 0.5, 0.4375, 0.5, 0.4375, 1.0, 0.4062, 1.0, 0.4062, 0.5, 0.4062, 0.5, 0.4062, 1.0, 0.375, 1.0, 0.375, 0.5, 0.375, 0.5, 0.375, 1.0, 0.3438, 1.0, 0.3438, 0.5, 0.3438, 0.5, 0.3438, 1.0, 0.3125, 1.0, 0.3125, 0.5, 0.3125, 0.5, 0.3125, 1.0, 0.2812, 1.0, 0.2812, 0.5, 0.2812, 0.5, 0.2812, 1.0, 0.25, 1.0, 0.25, 0.5, 0.25, 0.5, 0.25, 1.0, 0.2188, 1.0, 0.2188, 0.5, 0.2188, 0.5, 0.2188, 1.0, 0.1875, 1.0, 0.1875, 0.5, 0.1875, 0.5, 0.1875, 1.0, 0.1562, 1.0, 0.1562, 0.5, 0.1562, 0.5, 0.1562, 1.0, 0.125, 1.0, 0.125, 0.5, 0.125, 0.5, 0.125, 1.0, 0.09375, 1.0, 0.09375, 0.5, 0.09375, 0.5, 0.09375, 1.0, 0.0625, 1.0, 0.0625, 0.5, 0.2968, 0.4854, 0.25, 0.49, 0.2032, 0.4854, 0.1582, 0.4717, 0.1167, 0.4496, 0.08029, 0.4197, 0.05045, 0.3833, 0.02827, 0.3418, 0.01461, 0.2968, 0.01, 0.25, 0.01461, 0.2032, 0.02827, 0.1582, 0.05045, 0.1167, 0.08029, 0.08029, 0.1167, 0.05045, 0.1582, 0.02827, 0.2032, 0.01461, 0.25, 0.01, 0.2968, 0.01461, 0.3418, 0.02827, 0.3833, 0.05045, 0.4197, 0.08029, 0.4496, 0.1167, 0.4717, 0.1582, 0.4854, 0.2032, 0.49, 0.25, 0.4854, 0.2968, 0.4717, 0.3418, 0.4496, 0.3833, 0.4197, 0.4197, 0.3833, 0.4496, 0.3418, 0.4717, 0.0625, 0.5, 0.0625, 1.0, 0.03125, 1.0, 0.03125, 0.5, 0.03125, 0.5, 0.03125, 1.0, 0.0, 1.0, 0.0, 0.5, 0.75, 0.49, 0.7968, 0.4854, 0.8418, 0.4717, 0.8833, 0.4496, 0.9197, 0.4197, 0.9496, 0.3833, 0.9717, 0.3418, 0.9854, 0.2968, 0.99, 0.25, 0.9854, 0.2032, 0.9717, 0.1582, 0.9496, 0.1167, 0.9197, 0.08029, 0.8833, 0.05045, 0.8418, 0.02827, 0.7968, 0.01461, 0.75, 0.01, 0.7032, 0.01461, 0.6582, 0.02827, 0.6167, 0.05045, 0.5803, 0.08029, 0.5504, 0.1167, 0.5283, 0.1582, 0.5146, 0.2032, 0.51, 0.25, 0.5146, 0.2968, 0.5283, 0.3418, 0.5504, 0.3833, 0.5803, 0.4197, 0.6167, 0.4496, 0.6582, 0.4717, 0.7032, 0.4854])
me_cylinder.update()

# ---- objects
ob_taskappraisallever = bpy.data.objects.new('TaskAppraisalLever', None)
ob_hinge = bpy.data.objects.new('Hinge', None)
ob_collisionshape3d = bpy.data.objects.new('CollisionShape3D', None)
ob_animationplayer = bpy.data.objects.new('AnimationPlayer', None)
ob_light = bpy.data.objects.new('Light', light_light)
ob_camera = bpy.data.objects.new('Camera', cam_camera)
ob_icosphere = bpy.data.objects.new('Icosphere', me_icosphere)
ob_base = bpy.data.objects.new('Base', me_cube_001)
ob_icosphere_001 = bpy.data.objects.new('Icosphere.001', me_icosphere_002)
ob_cylinder = bpy.data.objects.new('Cylinder', me_cylinder)

# ---- transforms, parenting, visibility, modifiers, constraints
ob_taskappraisallever.location = (1.0, -7.0, 1.5)
ob_taskappraisallever.rotation_mode = 'QUATERNION'
ob_taskappraisallever.rotation_quaternion = (-4.371e-08, 0.0, 0.0, 1.0)
ob_taskappraisallever.empty_display_size = 0.001
ob_hinge.location = (0.0, 0.0, 0.0)
ob_hinge.rotation_mode = 'QUATERNION'
ob_hinge.rotation_quaternion = (0.7934, -0.6088, -4.478e-15, -5.322e-08)
ob_hinge.empty_display_size = 0.001
ob_collisionshape3d.parent = ob_taskappraisallever
ob_collisionshape3d.location = (0.0, 0.0, 0.0)
ob_collisionshape3d.rotation_mode = 'QUATERNION'
ob_collisionshape3d.rotation_quaternion = (1.0, 0.0, 0.0, 0.0)
ob_collisionshape3d.empty_display_size = 0.001
ob_animationplayer.parent = ob_taskappraisallever
ob_animationplayer.location = (0.0, 0.0, 0.0)
ob_animationplayer.rotation_mode = 'QUATERNION'
ob_animationplayer.rotation_quaternion = (1.0, 0.0, 0.0, 0.0)
ob_animationplayer.empty_display_size = 0.001
ob_light.location = (4.076, 1.005, 5.904)
ob_light.rotation_euler = (0.6503, 0.05522, 1.866)
ob_light.lock_rotations_4d = False
ob_light.empty_display_type = 'ARROWS'
ob_light.color = (0.0, 0.0, 0.0, 0.0)
ob_light.lineart.crease_threshold = 0.0
ob_camera.location = (7.359, -6.926, 4.958)
ob_camera.rotation_euler = (1.109, 0.0, 0.8149)
ob_camera.lock_rotations_4d = False
ob_camera.empty_display_type = 'ARROWS'
ob_camera.color = (0.0, 0.0, 0.0, 0.0)
ob_camera.display_type = 'WIRE'
ob_camera.lineart.crease_threshold = 0.0
ob_icosphere.location = (0.0, 0.0, 0.0)
ob_base.location = (1.0, -7.0, 1.494)
ob_base.scale = (0.3399, 0.3399, 0.3399)
_m = ob_base.modifiers.new('Auto Smooth', 'NODES')
_m.node_group = ng_auto_smooth
_gi = [s.identifier for s in ng_auto_smooth.interface.items_tree if s.item_type == 'SOCKET' and s.in_out == 'INPUT']
_m[_gi[1]] = 0.5236  # Angle
ob_icosphere_001.location = (1.0, -7.0, 1.494)
ob_icosphere_001.scale = (0.1637, 0.1637, 0.1637)
ob_cylinder.location = (1.0, -7.0, 1.494)
ob_cylinder.rotation_euler = (1.571, 1.716, 1.571)
ob_cylinder.scale = (0.08, 0.08, 0.2)
_m = ob_cylinder.modifiers.new('Auto Smooth', 'NODES')
_m.node_group = ng_auto_smooth
_gi = [s.identifier for s in ng_auto_smooth.interface.items_tree if s.item_type == 'SOCKET' and s.in_out == 'INPUT']
_m[_gi[1]] = 0.5236  # Angle

# ---- collection membership
scene.collection.objects.link(ob_taskappraisallever)
scene.collection.objects.link(ob_hinge)
scene.collection.objects.link(ob_collisionshape3d)
scene.collection.objects.link(ob_animationplayer)
col_collection.objects.link(ob_light)
col_collection.objects.link(ob_camera)
col_collection.objects.link(ob_icosphere)
col_collection.objects.link(ob_base)
col_collection.objects.link(ob_icosphere_001)
col_collection.objects.link(ob_cylinder)

# ---- scene / render settings (as saved in the file)
scene.camera = ob_camera
scene.frame_start = 1; scene.frame_end = 250; scene.frame_set(1)
scene.render.engine = 'BLENDER_EEVEE_NEXT'
scene.cycles.sampling_pattern = 'TABULATED_SOBOL'
scene.view_settings.view_transform = 'Filmic'
bpy.context.view_layer.update()
